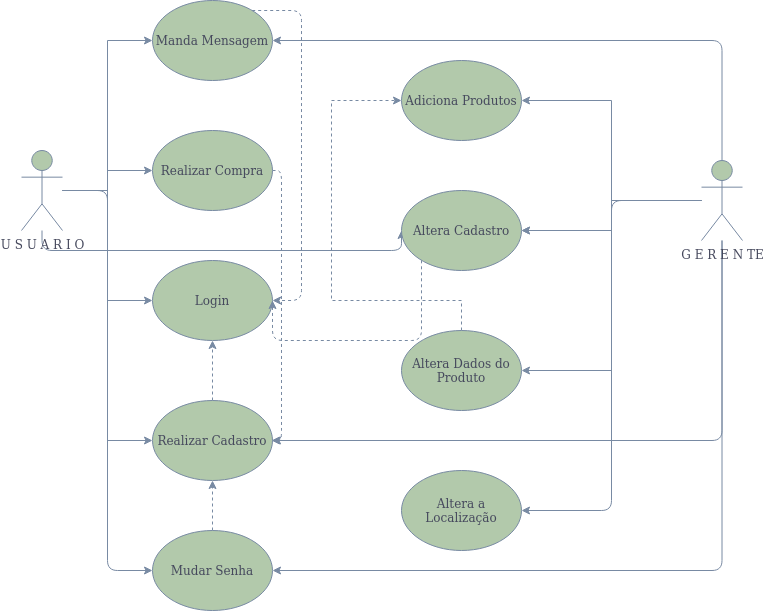

The diagram above was exported from draw.io. Its source (the exported page's mxGraphModel, read from the mxfile embedded in the PNG):
<mxGraphModel dx="868" dy="437" grid="1" gridSize="10" guides="1" tooltips="1" connect="1" arrows="1" fold="1" page="1" pageScale="1" pageWidth="827" pageHeight="1169" math="0" shadow="0">
  <root>
    <mxCell id="0" />
    <mxCell id="1" parent="0" />
    <mxCell id="3oZCQWM2Wlg2pw3kTxXn-40" style="edgeStyle=orthogonalEdgeStyle;rounded=0;orthogonalLoop=1;jettySize=auto;html=1;entryX=0;entryY=0.5;entryDx=0;entryDy=0;strokeColor=#788AA3;fontColor=#46495D;" parent="1" source="3oZCQWM2Wlg2pw3kTxXn-34" target="3oZCQWM2Wlg2pw3kTxXn-35" edge="1">
      <mxGeometry relative="1" as="geometry" />
    </mxCell>
    <mxCell id="3oZCQWM2Wlg2pw3kTxXn-42" style="edgeStyle=orthogonalEdgeStyle;rounded=0;orthogonalLoop=1;jettySize=auto;html=1;entryX=0;entryY=0.5;entryDx=0;entryDy=0;strokeColor=#788AA3;fontColor=#46495D;" parent="1" source="3oZCQWM2Wlg2pw3kTxXn-34" target="3oZCQWM2Wlg2pw3kTxXn-36" edge="1">
      <mxGeometry relative="1" as="geometry" />
    </mxCell>
    <mxCell id="3oZCQWM2Wlg2pw3kTxXn-46" style="edgeStyle=orthogonalEdgeStyle;rounded=0;orthogonalLoop=1;jettySize=auto;html=1;entryX=0;entryY=0.5;entryDx=0;entryDy=0;strokeColor=#788AA3;fontColor=#46495D;" parent="1" source="3oZCQWM2Wlg2pw3kTxXn-34" target="3oZCQWM2Wlg2pw3kTxXn-38" edge="1">
      <mxGeometry relative="1" as="geometry" />
    </mxCell>
    <mxCell id="3oZCQWM2Wlg2pw3kTxXn-60" style="edgeStyle=orthogonalEdgeStyle;rounded=0;orthogonalLoop=1;jettySize=auto;html=1;entryX=0;entryY=0.5;entryDx=0;entryDy=0;strokeColor=#788AA3;fontColor=#46495D;" parent="1" source="3oZCQWM2Wlg2pw3kTxXn-34" target="3oZCQWM2Wlg2pw3kTxXn-57" edge="1">
      <mxGeometry relative="1" as="geometry" />
    </mxCell>
    <mxCell id="tXq3WtPJ_qcuk7LJmoZ6-5" style="edgeStyle=orthogonalEdgeStyle;curved=0;rounded=1;sketch=0;orthogonalLoop=1;jettySize=auto;html=1;entryX=0;entryY=0.5;entryDx=0;entryDy=0;fontColor=#46495D;strokeColor=#788AA3;fillColor=#B2C9AB;" parent="1" source="3oZCQWM2Wlg2pw3kTxXn-34" target="tXq3WtPJ_qcuk7LJmoZ6-4" edge="1">
      <mxGeometry relative="1" as="geometry" />
    </mxCell>
    <mxCell id="tXq3WtPJ_qcuk7LJmoZ6-10" style="edgeStyle=orthogonalEdgeStyle;curved=0;rounded=1;sketch=0;orthogonalLoop=1;jettySize=auto;html=1;entryX=0;entryY=0.5;entryDx=0;entryDy=0;fontColor=#46495D;strokeColor=#788AA3;fillColor=#B2C9AB;" parent="1" source="3oZCQWM2Wlg2pw3kTxXn-34" target="3oZCQWM2Wlg2pw3kTxXn-55" edge="1">
      <mxGeometry relative="1" as="geometry">
        <Array as="points">
          <mxPoint x="81" y="300" />
        </Array>
      </mxGeometry>
    </mxCell>
    <mxCell id="3oZCQWM2Wlg2pw3kTxXn-34" value="U S U A R I O" style="shape=umlActor;verticalLabelPosition=bottom;verticalAlign=top;html=1;outlineConnect=0;fillColor=#B2C9AB;strokeColor=#788AA3;fontColor=#46495D;" parent="1" vertex="1">
      <mxGeometry x="60" y="200" width="41" height="80" as="geometry" />
    </mxCell>
    <mxCell id="3oZCQWM2Wlg2pw3kTxXn-35" value="Login" style="ellipse;whiteSpace=wrap;html=1;fillColor=#B2C9AB;strokeColor=#788AA3;fontColor=#46495D;" parent="1" vertex="1">
      <mxGeometry x="191" y="310" width="120" height="80" as="geometry" />
    </mxCell>
    <mxCell id="3oZCQWM2Wlg2pw3kTxXn-68" style="edgeStyle=orthogonalEdgeStyle;rounded=0;orthogonalLoop=1;jettySize=auto;html=1;entryX=0.5;entryY=1;entryDx=0;entryDy=0;dashed=1;strokeColor=#788AA3;fontColor=#46495D;" parent="1" source="3oZCQWM2Wlg2pw3kTxXn-36" target="3oZCQWM2Wlg2pw3kTxXn-35" edge="1">
      <mxGeometry relative="1" as="geometry" />
    </mxCell>
    <mxCell id="3oZCQWM2Wlg2pw3kTxXn-36" value="Realizar Cadastro" style="ellipse;whiteSpace=wrap;html=1;fillColor=#B2C9AB;strokeColor=#788AA3;fontColor=#46495D;" parent="1" vertex="1">
      <mxGeometry x="191" y="450" width="120" height="80" as="geometry" />
    </mxCell>
    <mxCell id="tXq3WtPJ_qcuk7LJmoZ6-14" style="edgeStyle=orthogonalEdgeStyle;curved=0;rounded=1;sketch=0;orthogonalLoop=1;jettySize=auto;html=1;dashed=1;fontColor=#46495D;strokeColor=#788AA3;fillColor=#B2C9AB;" parent="1" source="3oZCQWM2Wlg2pw3kTxXn-38" edge="1">
      <mxGeometry relative="1" as="geometry">
        <mxPoint x="310" y="490" as="targetPoint" />
        <Array as="points">
          <mxPoint x="320" y="220" />
          <mxPoint x="320" y="490" />
        </Array>
      </mxGeometry>
    </mxCell>
    <mxCell id="3oZCQWM2Wlg2pw3kTxXn-38" value="Realizar Compra" style="ellipse;whiteSpace=wrap;html=1;fillColor=#B2C9AB;strokeColor=#788AA3;fontColor=#46495D;" parent="1" vertex="1">
      <mxGeometry x="191" y="180" width="120" height="80" as="geometry" />
    </mxCell>
    <mxCell id="3oZCQWM2Wlg2pw3kTxXn-64" style="edgeStyle=orthogonalEdgeStyle;rounded=0;orthogonalLoop=1;jettySize=auto;html=1;entryX=1;entryY=0.5;entryDx=0;entryDy=0;strokeColor=#788AA3;fontColor=#46495D;" parent="1" source="3oZCQWM2Wlg2pw3kTxXn-45" target="3oZCQWM2Wlg2pw3kTxXn-56" edge="1">
      <mxGeometry relative="1" as="geometry" />
    </mxCell>
    <mxCell id="3oZCQWM2Wlg2pw3kTxXn-65" style="edgeStyle=orthogonalEdgeStyle;rounded=0;orthogonalLoop=1;jettySize=auto;html=1;strokeColor=#788AA3;fontColor=#46495D;" parent="1" source="3oZCQWM2Wlg2pw3kTxXn-45" target="3oZCQWM2Wlg2pw3kTxXn-55" edge="1">
      <mxGeometry relative="1" as="geometry" />
    </mxCell>
    <mxCell id="3oZCQWM2Wlg2pw3kTxXn-70" value="" style="edgeStyle=orthogonalEdgeStyle;rounded=0;orthogonalLoop=1;jettySize=auto;html=1;strokeColor=#788AA3;fontColor=#46495D;" parent="1" source="3oZCQWM2Wlg2pw3kTxXn-45" target="3oZCQWM2Wlg2pw3kTxXn-55" edge="1">
      <mxGeometry relative="1" as="geometry" />
    </mxCell>
    <mxCell id="3oZCQWM2Wlg2pw3kTxXn-71" style="edgeStyle=orthogonalEdgeStyle;rounded=0;orthogonalLoop=1;jettySize=auto;html=1;entryX=1;entryY=0.5;entryDx=0;entryDy=0;strokeColor=#788AA3;fontColor=#46495D;" parent="1" source="3oZCQWM2Wlg2pw3kTxXn-45" target="3oZCQWM2Wlg2pw3kTxXn-66" edge="1">
      <mxGeometry relative="1" as="geometry" />
    </mxCell>
    <mxCell id="tXq3WtPJ_qcuk7LJmoZ6-6" style="edgeStyle=orthogonalEdgeStyle;curved=0;rounded=1;sketch=0;orthogonalLoop=1;jettySize=auto;html=1;entryX=1;entryY=0.5;entryDx=0;entryDy=0;fontColor=#46495D;strokeColor=#788AA3;fillColor=#B2C9AB;" parent="1" source="3oZCQWM2Wlg2pw3kTxXn-45" target="3oZCQWM2Wlg2pw3kTxXn-36" edge="1">
      <mxGeometry relative="1" as="geometry">
        <Array as="points">
          <mxPoint x="761" y="490" />
        </Array>
      </mxGeometry>
    </mxCell>
    <mxCell id="tXq3WtPJ_qcuk7LJmoZ6-7" style="edgeStyle=orthogonalEdgeStyle;curved=0;rounded=1;sketch=0;orthogonalLoop=1;jettySize=auto;html=1;entryX=1;entryY=0.5;entryDx=0;entryDy=0;fontColor=#46495D;strokeColor=#788AA3;fillColor=#B2C9AB;" parent="1" source="3oZCQWM2Wlg2pw3kTxXn-45" target="tXq3WtPJ_qcuk7LJmoZ6-4" edge="1">
      <mxGeometry relative="1" as="geometry">
        <Array as="points">
          <mxPoint x="761" y="620" />
        </Array>
      </mxGeometry>
    </mxCell>
    <mxCell id="tXq3WtPJ_qcuk7LJmoZ6-8" style="edgeStyle=orthogonalEdgeStyle;curved=0;rounded=1;sketch=0;orthogonalLoop=1;jettySize=auto;html=1;entryX=1;entryY=0.5;entryDx=0;entryDy=0;fontColor=#46495D;strokeColor=#788AA3;fillColor=#B2C9AB;" parent="1" source="3oZCQWM2Wlg2pw3kTxXn-45" target="3oZCQWM2Wlg2pw3kTxXn-57" edge="1">
      <mxGeometry relative="1" as="geometry">
        <Array as="points">
          <mxPoint x="761" y="90" />
        </Array>
      </mxGeometry>
    </mxCell>
    <mxCell id="tXq3WtPJ_qcuk7LJmoZ6-12" style="edgeStyle=orthogonalEdgeStyle;curved=0;rounded=1;sketch=0;orthogonalLoop=1;jettySize=auto;html=1;entryX=1;entryY=0.5;entryDx=0;entryDy=0;fontColor=#46495D;strokeColor=#788AA3;fillColor=#B2C9AB;" parent="1" source="3oZCQWM2Wlg2pw3kTxXn-45" target="tXq3WtPJ_qcuk7LJmoZ6-11" edge="1">
      <mxGeometry relative="1" as="geometry" />
    </mxCell>
    <mxCell id="3oZCQWM2Wlg2pw3kTxXn-45" value="G E R E N TE" style="shape=umlActor;verticalLabelPosition=bottom;verticalAlign=top;html=1;outlineConnect=0;fillColor=#B2C9AB;strokeColor=#788AA3;fontColor=#46495D;" parent="1" vertex="1">
      <mxGeometry x="740" y="210" width="41" height="80" as="geometry" />
    </mxCell>
    <mxCell id="tXq3WtPJ_qcuk7LJmoZ6-13" style="edgeStyle=orthogonalEdgeStyle;curved=0;rounded=1;sketch=0;orthogonalLoop=1;jettySize=auto;html=1;entryX=1;entryY=0.5;entryDx=0;entryDy=0;fontColor=#46495D;strokeColor=#788AA3;fillColor=#B2C9AB;dashed=1;" parent="1" source="3oZCQWM2Wlg2pw3kTxXn-55" target="3oZCQWM2Wlg2pw3kTxXn-35" edge="1">
      <mxGeometry relative="1" as="geometry">
        <Array as="points">
          <mxPoint x="460" y="390" />
          <mxPoint x="311" y="390" />
        </Array>
      </mxGeometry>
    </mxCell>
    <mxCell id="3oZCQWM2Wlg2pw3kTxXn-55" value="Altera Cadastro" style="ellipse;whiteSpace=wrap;html=1;fillColor=#B2C9AB;strokeColor=#788AA3;fontColor=#46495D;" parent="1" vertex="1">
      <mxGeometry x="440" y="240" width="120" height="80" as="geometry" />
    </mxCell>
    <mxCell id="3oZCQWM2Wlg2pw3kTxXn-56" value="Adiciona Produtos" style="ellipse;whiteSpace=wrap;html=1;fillColor=#B2C9AB;strokeColor=#788AA3;fontColor=#46495D;" parent="1" vertex="1">
      <mxGeometry x="440" y="110" width="120" height="80" as="geometry" />
    </mxCell>
    <mxCell id="tXq3WtPJ_qcuk7LJmoZ6-3" style="edgeStyle=orthogonalEdgeStyle;curved=0;rounded=1;sketch=0;orthogonalLoop=1;jettySize=auto;html=1;fontColor=#46495D;strokeColor=#788AA3;fillColor=#B2C9AB;dashed=1;entryX=1;entryY=0.5;entryDx=0;entryDy=0;" parent="1" source="3oZCQWM2Wlg2pw3kTxXn-57" target="3oZCQWM2Wlg2pw3kTxXn-35" edge="1">
      <mxGeometry relative="1" as="geometry">
        <mxPoint x="310" y="300" as="targetPoint" />
        <Array as="points">
          <mxPoint x="340" y="60" />
          <mxPoint x="340" y="350" />
        </Array>
      </mxGeometry>
    </mxCell>
    <mxCell id="3oZCQWM2Wlg2pw3kTxXn-57" value="Manda Mensagem" style="ellipse;whiteSpace=wrap;html=1;fillColor=#B2C9AB;strokeColor=#788AA3;fontColor=#46495D;" parent="1" vertex="1">
      <mxGeometry x="191" y="50" width="120" height="80" as="geometry" />
    </mxCell>
    <mxCell id="3oZCQWM2Wlg2pw3kTxXn-73" style="edgeStyle=orthogonalEdgeStyle;rounded=0;orthogonalLoop=1;jettySize=auto;html=1;dashed=1;strokeColor=#788AA3;entryX=0;entryY=0.5;entryDx=0;entryDy=0;fontColor=#46495D;" parent="1" source="3oZCQWM2Wlg2pw3kTxXn-66" target="3oZCQWM2Wlg2pw3kTxXn-56" edge="1">
      <mxGeometry relative="1" as="geometry">
        <mxPoint x="370" y="110" as="targetPoint" />
        <Array as="points">
          <mxPoint x="500" y="350" />
          <mxPoint x="370" y="350" />
          <mxPoint x="370" y="150" />
        </Array>
      </mxGeometry>
    </mxCell>
    <mxCell id="3oZCQWM2Wlg2pw3kTxXn-66" value="Altera Dados do Produto" style="ellipse;whiteSpace=wrap;html=1;fillColor=#B2C9AB;strokeColor=#788AA3;fontColor=#46495D;" parent="1" vertex="1">
      <mxGeometry x="440" y="380" width="120" height="80" as="geometry" />
    </mxCell>
    <mxCell id="tXq3WtPJ_qcuk7LJmoZ6-9" style="edgeStyle=orthogonalEdgeStyle;curved=0;rounded=1;sketch=0;orthogonalLoop=1;jettySize=auto;html=1;entryX=0.5;entryY=1;entryDx=0;entryDy=0;fontColor=#46495D;strokeColor=#788AA3;fillColor=#B2C9AB;dashed=1;" parent="1" source="tXq3WtPJ_qcuk7LJmoZ6-4" target="3oZCQWM2Wlg2pw3kTxXn-36" edge="1">
      <mxGeometry relative="1" as="geometry" />
    </mxCell>
    <mxCell id="tXq3WtPJ_qcuk7LJmoZ6-4" value="Mudar Senha" style="ellipse;whiteSpace=wrap;html=1;rounded=0;sketch=0;fontColor=#46495D;strokeColor=#788AA3;fillColor=#B2C9AB;" parent="1" vertex="1">
      <mxGeometry x="191" y="580" width="120" height="80" as="geometry" />
    </mxCell>
    <mxCell id="tXq3WtPJ_qcuk7LJmoZ6-11" value="Altera a Localização" style="ellipse;whiteSpace=wrap;html=1;rounded=0;sketch=0;fontColor=#46495D;strokeColor=#788AA3;fillColor=#B2C9AB;" parent="1" vertex="1">
      <mxGeometry x="440" y="520" width="120" height="80" as="geometry" />
    </mxCell>
  </root>
</mxGraphModel>